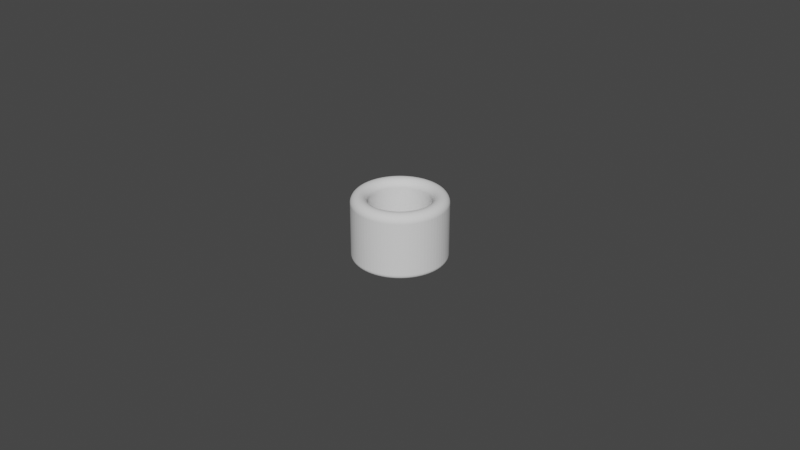 # Source: Cylinder_ThumbRing_D19.0L20.0T5.0_P.blend  (saved by Blender 4.0.36; exported with 4.5.12 LTS)
import bpy
from mathutils import Matrix  # noqa: F401  (used for matrix-valued properties, if any)

bpy.ops.wm.read_factory_settings(use_empty=True)
scene = bpy.context.scene
scene.name = 'Scene'

# ---- collections
col_collection = bpy.data.collections.new('Collection'); scene.collection.children.link(col_collection)

# ---- world
world_world = bpy.data.worlds.new('World'); scene.world = world_world
world_world.use_nodes = True; world_world.node_tree.nodes.clear()
_N = world_world.node_tree.nodes; _L = world_world.node_tree.links
n0 = _N.new('ShaderNodeOutputWorld'); n0.name = 'World Output'; n0.location = (300, 300)
n1 = _N.new('ShaderNodeBackground'); n1.name = 'Background'; n1.location = (10, 300)
n1.inputs[0].default_value = (0.05088, 0.05088, 0.05088, 1.0)
_L.new(n1.outputs[0], n0.inputs[0])
n0.is_active_output = True
world_world.color = (0.05088, 0.05088, 0.05088)
world_world.use_sun_shadow = False
world_world.sun_shadow_jitter_overblur = 0.0

# ---- meshes
me_cylinder_thumbring_d19_0l20_0t5_0_p = bpy.data.meshes.new('Cylinder_ThumbRing_D19.0L20.0T5.0_P')
me_cylinder_thumbring_d19_0l20_0t5_0_p.from_pydata([(0.0, 0.0095, 0.0), (-0.0007454, 0.009471, 0.0), (-0.001486, 0.009383, 0.0), (-0.002218, 0.009238, 0.0), (-0.002936, 0.009035, 0.0), (-0.003635, 0.008777, 0.0), (-0.004313, 0.008465, 0.0), (-0.004964, 0.0081, 0.0), (-0.005584, 0.007686, 0.0), (-0.00617, 0.007224, 0.0), (-0.006718, 0.006718, 0.0), (-0.007224, 0.00617, 0.0), (-0.007686, 0.005584, 0.0), (-0.0081, 0.004964, 0.0), (-0.008465, 0.004313, 0.0), (-0.008777, 0.003635, 0.0), (-0.009035, 0.002936, 0.0), (-0.009238, 0.002218, 0.0), (-0.009383, 0.001486, 0.0), (-0.009471, 0.0007454, 0.0), (-0.0095, 0.0, 0.0), (-0.009471, -0.0007454, 0.0), (-0.009383, -0.001486, 0.0), (-0.009238, -0.002218, 0.0), (-0.009035, -0.002936, 0.0), (-0.008777, -0.003635, 0.0), (-0.008465, -0.004313, 0.0), (-0.0081, -0.004964, 0.0), (-0.007686, -0.005584, 0.0), (-0.007224, -0.00617, 0.0), (-0.006718, -0.006718, 0.0), (-0.00617, -0.007224, 0.0), (-0.005584, -0.007686, 0.0), (-0.004964, -0.0081, 0.0), (-0.004313, -0.008465, 0.0), (-0.003635, -0.008777, 0.0), (-0.002936, -0.009035, 0.0), (-0.002218, -0.009238, 0.0), (-0.001486, -0.009383, 0.0), (-0.0007454, -0.009471, 0.0), (0.0, -0.0095, 0.0), (0.0007454, -0.009471, 0.0), (0.001486, -0.009383, 0.0), (0.002218, -0.009238, 0.0), (0.002936, -0.009035, 0.0), (0.003635, -0.008777, 0.0), (0.004313, -0.008465, 0.0), (0.004964, -0.0081, 0.0), (0.005584, -0.007686, 0.0), (0.00617, -0.007224, 0.0), (0.006718, -0.006718, 0.0), (0.007224, -0.00617, 0.0), (0.007686, -0.005584, 0.0), (0.0081, -0.004964, 0.0), (0.008465, -0.004313, 0.0), (0.008777, -0.003635, 0.0), (0.009035, -0.002936, 0.0), (0.009238, -0.002218, 0.0), (0.009383, -0.001486, 0.0), (0.009471, -0.0007454, 0.0), (0.0095, 0.0, 0.0), (0.009471, 0.0007454, 0.0), (0.009383, 0.001486, 0.0), (0.009238, 0.002218, 0.0), (0.009035, 0.002936, 0.0), (0.008777, 0.003635, 0.0), (0.008465, 0.004313, 0.0), (0.0081, 0.004964, 0.0), (0.007686, 0.005584, 0.0), (0.007224, 0.00617, 0.0), (0.006718, 0.006718, 0.0), (0.00617, 0.007224, 0.0), (0.005584, 0.007686, 0.0), (0.004964, 0.0081, 0.0), (0.004313, 0.008465, 0.0), (0.003635, 0.008777, 0.0), (0.002936, 0.009035, 0.0), (0.002218, 0.009238, 0.0), (0.001486, 0.009383, 0.0), (0.0007454, 0.009471, 0.0), (0.0, 0.0145, 0.0), (-0.001138, 0.01446, 0.0), (-0.002268, 0.01432, 0.0), (-0.003385, 0.0141, 0.0), (-0.004481, 0.01379, 0.0), (-0.005549, 0.0134, 0.0), (-0.006583, 0.01292, 0.0), (-0.007576, 0.01236, 0.0), (-0.008523, 0.01173, 0.0), (-0.009417, 0.01103, 0.0), (-0.01025, 0.01025, 0.0), (-0.01103, 0.009417, 0.0), (-0.01173, 0.008523, 0.0), (-0.01236, 0.007576, 0.0), (-0.01292, 0.006583, 0.0), (-0.0134, 0.005549, 0.0), (-0.01379, 0.004481, 0.0), (-0.0141, 0.003385, 0.0), (-0.01432, 0.002268, 0.0), (-0.01446, 0.001138, 0.0), (-0.0145, 0.0, 0.0), (-0.01446, -0.001138, 0.0), (-0.01432, -0.002268, 0.0), (-0.0141, -0.003385, 0.0), (-0.01379, -0.004481, 0.0), (-0.0134, -0.005549, 0.0), (-0.01292, -0.006583, 0.0), (-0.01236, -0.007576, 0.0), (-0.01173, -0.008523, 0.0), (-0.01103, -0.009417, 0.0), (-0.01025, -0.01025, 0.0), (-0.009417, -0.01103, 0.0), (-0.008523, -0.01173, 0.0), (-0.007576, -0.01236, 0.0), (-0.006583, -0.01292, 0.0), (-0.005549, -0.0134, 0.0), (-0.004481, -0.01379, 0.0), (-0.003385, -0.0141, 0.0), (-0.002268, -0.01432, 0.0), (-0.001138, -0.01446, 0.0), (0.0, -0.0145, 0.0), (0.001138, -0.01446, 0.0), (0.002268, -0.01432, 0.0), (0.003385, -0.0141, 0.0), (0.004481, -0.01379, 0.0), (0.005549, -0.0134, 0.0), (0.006583, -0.01292, 0.0), (0.007576, -0.01236, 0.0), (0.008523, -0.01173, 0.0), (0.009417, -0.01103, 0.0), (0.01025, -0.01025, 0.0), (0.01103, -0.009417, 0.0), (0.01173, -0.008523, 0.0), (0.01236, -0.007576, 0.0), (0.01292, -0.006583, 0.0), (0.0134, -0.005549, 0.0), (0.01379, -0.004481, 0.0), (0.0141, -0.003385, 0.0), (0.01432, -0.002268, 0.0), (0.01446, -0.001138, 0.0), (0.0145, 0.0, 0.0), (0.01446, 0.001138, 0.0), (0.01432, 0.002268, 0.0), (0.0141, 0.003385, 0.0), (0.01379, 0.004481, 0.0), (0.0134, 0.005549, 0.0), (0.01292, 0.006583, 0.0), (0.01236, 0.007576, 0.0), (0.01173, 0.008523, 0.0), (0.01103, 0.009417, 0.0), (0.01025, 0.01025, 0.0), (0.009417, 0.01103, 0.0), (0.008523, 0.01173, 0.0), (0.007576, 0.01236, 0.0), (0.006583, 0.01292, 0.0), (0.005549, 0.0134, 0.0), (0.004481, 0.01379, 0.0), (0.003385, 0.0141, 0.0), (0.002268, 0.01432, 0.0), (0.001138, 0.01446, 0.0)], [], [(79, 159, 80, 0), (78, 158, 159, 79), (77, 157, 158, 78), (76, 156, 157, 77), (75, 155, 156, 76), (74, 154, 155, 75), (73, 153, 154, 74), (72, 152, 153, 73), (71, 151, 152, 72), (70, 150, 151, 71), (69, 149, 150, 70), (68, 148, 149, 69), (67, 147, 148, 68), (66, 146, 147, 67), (65, 145, 146, 66), (64, 144, 145, 65), (63, 143, 144, 64), (62, 142, 143, 63), (61, 141, 142, 62), (60, 140, 141, 61), (59, 139, 140, 60), (58, 138, 139, 59), (57, 137, 138, 58), (56, 136, 137, 57), (55, 135, 136, 56), (54, 134, 135, 55), (53, 133, 134, 54), (52, 132, 133, 53), (51, 131, 132, 52), (50, 130, 131, 51), (49, 129, 130, 50), (48, 128, 129, 49), (47, 127, 128, 48), (46, 126, 127, 47), (45, 125, 126, 46), (44, 124, 125, 45), (43, 123, 124, 44), (42, 122, 123, 43), (41, 121, 122, 42), (40, 120, 121, 41), (39, 119, 120, 40), (38, 118, 119, 39), (37, 117, 118, 38), (36, 116, 117, 37), (35, 115, 116, 36), (34, 114, 115, 35), (33, 113, 114, 34), (32, 112, 113, 33), (31, 111, 112, 32), (30, 110, 111, 31), (29, 109, 110, 30), (28, 108, 109, 29), (27, 107, 108, 28), (26, 106, 107, 27), (25, 105, 106, 26), (24, 104, 105, 25), (23, 103, 104, 24), (22, 102, 103, 23), (21, 101, 102, 22), (20, 100, 101, 21), (19, 99, 100, 20), (18, 98, 99, 19), (17, 97, 98, 18), (16, 96, 97, 17), (15, 95, 96, 16), (14, 94, 95, 15), (13, 93, 94, 14), (12, 92, 93, 13), (11, 91, 92, 12), (10, 90, 91, 11), (9, 89, 90, 10), (8, 88, 89, 9), (7, 87, 88, 8), (6, 86, 87, 7), (5, 85, 86, 6), (4, 84, 85, 5), (3, 83, 84, 4), (2, 82, 83, 3), (1, 81, 82, 2), (0, 80, 81, 1)])
_uv = me_cylinder_thumbring_d19_0l20_0t5_0_p.uv_layers.new(name='UVMap')
_uv.uv.foreach_set('vector', [0.0, 0.0, 0.0, 0.0, 0.0, 0.0, 0.0, 0.0, 0.0, 0.0, 0.0, 0.0, 0.0, 0.0, 0.0, 0.0, 0.0, 0.0, 0.0, 0.0, 0.0, 0.0, 0.0, 0.0, 0.0, 0.0, 0.0, 0.0, 0.0, 0.0, 0.0, 0.0, 0.0, 0.0, 0.0, 0.0, 0.0, 0.0, 0.0, 0.0, 0.0, 0.0, 0.0, 0.0, 0.0, 0.0, 0.0, 0.0, 0.0, 0.0, 0.0, 0.0, 0.0, 0.0, 0.0, 0.0, 0.0, 0.0, 0.0, 0.0, 0.0, 0.0, 0.0, 0.0, 0.0, 0.0, 0.0, 0.0, 0.0, 0.0, 0.0, 0.0, 0.0, 0.0, 0.0, 0.0, 0.0, 0.0, 0.0, 0.0, 0.0, 0.0, 0.0, 0.0, 0.0, 0.0, 0.0, 0.0, 0.0, 0.0, 0.0, 0.0, 0.0, 0.0, 0.0, 0.0, 0.0, 0.0, 0.0, 0.0, 0.0, 0.0, 0.0, 0.0, 0.0, 0.0, 0.0, 0.0, 0.0, 0.0, 0.0, 0.0, 0.0, 0.0, 0.0, 0.0, 0.0, 0.0, 0.0, 0.0, 0.0, 0.0, 0.0, 0.0, 0.0, 0.0, 0.0, 0.0, 0.0, 0.0, 0.0, 0.0, 0.0, 0.0, 0.0, 0.0, 0.0, 0.0, 0.0, 0.0, 0.0, 0.0, 0.0, 0.0, 0.0, 0.0, 0.0, 0.0, 0.0, 0.0, 0.0, 0.0, 0.0, 0.0, 0.0, 0.0, 0.0, 0.0, 0.0, 0.0, 0.0, 0.0, 0.0, 0.0, 0.0, 0.0, 0.0, 0.0, 0.0, 0.0, 0.0, 0.0, 0.0, 0.0, 0.0, 0.0, 0.0, 0.0, 0.0, 0.0, 0.0, 0.0, 0.0, 0.0, 0.0, 0.0, 0.0, 0.0, 0.0, 0.0, 0.0, 0.0, 0.0, 0.0, 0.0, 0.0, 0.0, 0.0, 0.0, 0.0, 0.0, 0.0, 0.0, 0.0, 0.0, 0.0, 0.0, 0.0, 0.0, 0.0, 0.0, 0.0, 0.0, 0.0, 0.0, 0.0, 0.0, 0.0, 0.0, 0.0, 0.0, 0.0, 0.0, 0.0, 0.0, 0.0, 0.0, 0.0, 0.0, 0.0, 0.0, 0.0, 0.0, 0.0, 0.0, 0.0, 0.0, 0.0, 0.0, 0.0, 0.0, 0.0, 0.0, 0.0, 0.0, 0.0, 0.0, 0.0, 0.0, 0.0, 0.0, 0.0, 0.0, 0.0, 0.0, 0.0, 0.0, 0.0, 0.0, 0.0, 0.0, 0.0, 0.0, 0.0, 0.0, 0.0, 0.0, 0.0, 0.0, 0.0, 0.0, 0.0, 0.0, 0.0, 0.0, 0.0, 0.0, 0.0, 0.0, 0.0, 0.0, 0.0, 0.0, 0.0, 0.0, 0.0, 0.0, 0.0, 0.0, 0.0, 0.0, 0.0, 0.0, 0.0, 0.0, 0.0, 0.0, 0.0, 0.0, 0.0, 0.0, 0.0, 0.0, 0.0, 0.0, 0.0, 0.0, 0.0, 0.0, 0.0, 0.0, 0.0, 0.0, 0.0, 0.0, 0.0, 0.0, 0.0, 0.0, 0.0, 0.0, 0.0, 0.0, 0.0, 0.0, 0.0, 0.0, 0.0, 0.0, 0.0, 0.0, 0.0, 0.0, 0.0, 0.0, 0.0, 0.0, 0.0, 0.0, 0.0, 0.0, 0.0, 0.0, 0.0, 0.0, 0.0, 0.0, 0.0, 0.0, 0.0, 0.0, 0.0, 0.0, 0.0, 0.0, 0.0, 0.0, 0.0, 0.0, 0.0, 0.0, 0.0, 0.0, 0.0, 0.0, 0.0, 0.0, 0.0, 0.0, 0.0, 0.0, 0.0, 0.0, 0.0, 0.0, 0.0, 0.0, 0.0, 0.0, 0.0, 0.0, 0.0, 0.0, 0.0, 0.0, 0.0, 0.0, 0.0, 0.0, 0.0, 0.0, 0.0, 0.0, 0.0, 0.0, 0.0, 0.0, 0.0, 0.0, 0.0, 0.0, 0.0, 0.0, 0.0, 0.0, 0.0, 0.0, 0.0, 0.0, 0.0, 0.0, 0.0, 0.0, 0.0, 0.0, 0.0, 0.0, 0.0, 0.0, 0.0, 0.0, 0.0, 0.0, 0.0, 0.0, 0.0, 0.0, 0.0, 0.0, 0.0, 0.0, 0.0, 0.0, 0.0, 0.0, 0.0, 0.0, 0.0, 0.0, 0.0, 0.0, 0.0, 0.0, 0.0, 0.0, 0.0, 0.0, 0.0, 0.0, 0.0, 0.0, 0.0, 0.0, 0.0, 0.0, 0.0, 0.0, 0.0, 0.0, 0.0, 0.0, 0.0, 0.0, 0.0, 0.0, 0.0, 0.0, 0.0, 0.0, 0.0, 0.0, 0.0, 0.0, 0.0, 0.0, 0.0, 0.0, 0.0, 0.0, 0.0, 0.0, 0.0, 0.0, 0.0, 0.0, 0.0, 0.0, 0.0, 0.0, 0.0, 0.0, 0.0, 0.0, 0.0, 0.0, 0.0, 0.0, 0.0, 0.0, 0.0, 0.0, 0.0, 0.0, 0.0, 0.0, 0.0, 0.0, 0.0, 0.0, 0.0, 0.0, 0.0, 0.0, 0.0, 0.0, 0.0, 0.0, 0.0, 0.0, 0.0, 0.0, 0.0, 0.0, 0.0, 0.0, 0.0, 0.0, 0.0, 0.0, 0.0, 0.0, 0.0, 0.0, 0.0, 0.0, 0.0, 0.0, 0.0, 0.0, 0.0, 0.0, 0.0, 0.0, 0.0, 0.0, 0.0, 0.0, 0.0, 0.0, 0.0, 0.0, 0.0, 0.0, 0.0, 0.0, 0.0, 0.0, 0.0, 0.0, 0.0, 0.0, 0.0, 0.0, 0.0, 0.0, 0.0, 0.0, 0.0, 0.0, 0.0, 0.0, 0.0, 0.0, 0.0, 0.0, 0.0, 0.0, 0.0, 0.0, 0.0, 0.0, 0.0, 0.0, 0.0, 0.0, 0.0, 0.0, 0.0, 0.0, 0.0, 0.0, 0.0, 0.0, 0.0, 0.0, 0.0, 0.0, 0.0, 0.0, 0.0, 0.0, 0.0, 0.0, 0.0, 0.0, 0.0, 0.0, 0.0, 0.0, 0.0, 0.0, 0.0, 0.0, 0.0, 0.0, 0.0, 0.0, 0.0, 0.0, 0.0, 0.0, 0.0, 0.0, 0.0, 0.0, 0.0, 0.0, 0.0, 0.0, 0.0, 0.0, 0.0, 0.0, 0.0, 0.0, 0.0, 0.0, 0.0, 0.0, 0.0])
me_cylinder_thumbring_d19_0l20_0t5_0_p.update()

# ---- objects
ob_cylinder_thumbring_d19_0l20_0t5_0_p = bpy.data.objects.new('Cylinder_ThumbRing_D19.0L20.0T5.0_P', me_cylinder_thumbring_d19_0l20_0t5_0_p)

# ---- transforms, parenting, visibility, modifiers, constraints
ob_cylinder_thumbring_d19_0l20_0t5_0_p.location = (0.0, 0.0, 0.02)
_m = ob_cylinder_thumbring_d19_0l20_0t5_0_p.modifiers.new('Solidify', 'SOLIDIFY')
_m.solidify_mode = 'NON_MANIFOLD'
_m.thickness = 0.0208
_m.thickness_clamp = 0.041
_m.nonmanifold_thickness_mode = 'EVEN'
_m.nonmanifold_boundary_mode = 'ROUND'
_m = ob_cylinder_thumbring_d19_0l20_0t5_0_p.modifiers.new('Bevel', 'BEVEL')
_m.segments = 12
_m.angle_limit = 0.2618
_m.offset_type = 'DEPTH'

# ---- collection membership
scene.collection.objects.link(ob_cylinder_thumbring_d19_0l20_0t5_0_p)

# ---- scene / render settings (as saved in the file)
scene.frame_start = 1; scene.frame_end = 250; scene.frame_set(1)
scene.render.engine = 'BLENDER_EEVEE_NEXT'
scene.cycles.sampling_pattern = 'TABULATED_SOBOL'
scene.cycles.use_light_tree = False
scene.view_settings.view_transform = 'Filmic'
bpy.context.view_layer.update()

# ---- added for rendering (the .blend has no active camera and no usable light): camera, sun
cam_auto = bpy.data.cameras.new('AutoCamera')
cam_auto.lens = 50.0
cam_auto.sensor_width = 36.0
cam_auto.clip_end = 1000.0
ob_auto_camera = bpy.data.objects.new('AutoCamera', cam_auto)
scene.collection.objects.link(ob_auto_camera)
ob_auto_camera.location = (0.185045, -0.222054, 0.158024)
ob_auto_camera.rotation_euler = (1.09748, -7.21219e-08, 0.694738)
scene.camera = ob_auto_camera
light_auto_sun = bpy.data.lights.new('AutoSun', 'SUN')
light_auto_sun.energy = 3.0
light_auto_sun.angle = 0.0523599
ob_auto_sun = bpy.data.objects.new('AutoSun', light_auto_sun)
scene.collection.objects.link(ob_auto_sun)
ob_auto_sun.rotation_euler = (0.872665, 0.174533, 0.523599)
bpy.context.view_layer.update()
